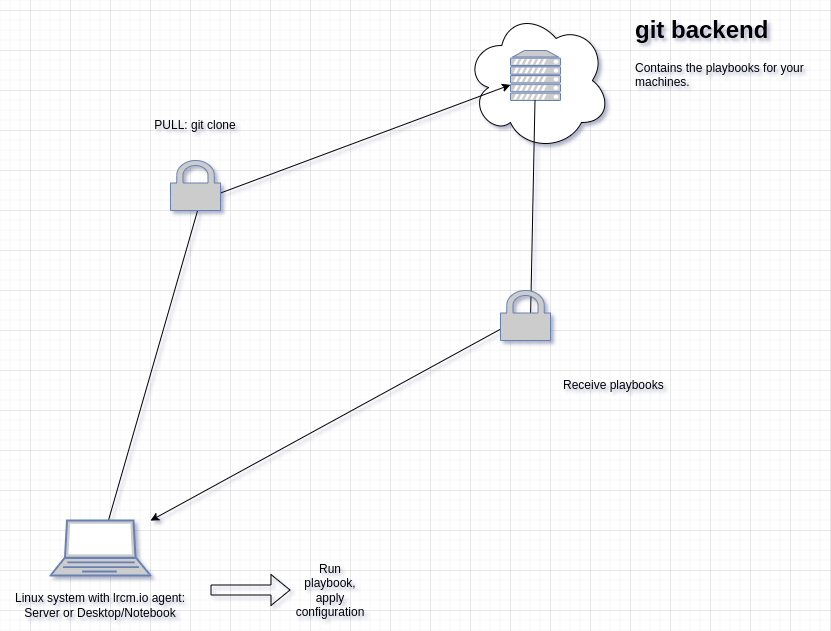

The diagram above was exported from draw.io. Its source (the exported page's mxGraphModel, read from the mxfile embedded in the PNG):
<mxGraphModel dx="2074" dy="1195" grid="1" gridSize="10" guides="1" tooltips="1" connect="1" arrows="1" fold="1" page="1" pageScale="1" pageWidth="3300" pageHeight="2339" math="0" shadow="0">
  <root>
    <mxCell id="0" />
    <mxCell id="1" parent="0" />
    <mxCell id="hvEdbajjA5MpX6Mkk9Kx-15" value="" style="ellipse;shape=cloud;whiteSpace=wrap;html=1;" parent="1" vertex="1">
      <mxGeometry x="915" y="40" width="145" height="140" as="geometry" />
    </mxCell>
    <mxCell id="hvEdbajjA5MpX6Mkk9Kx-8" value="" style="endArrow=classic;html=1;rounded=0;" parent="1" source="hvEdbajjA5MpX6Mkk9Kx-3" target="hvEdbajjA5MpX6Mkk9Kx-6" edge="1">
      <mxGeometry width="50" height="50" relative="1" as="geometry">
        <mxPoint x="1020" y="630" as="sourcePoint" />
        <mxPoint x="1070" y="580" as="targetPoint" />
        <Array as="points">
          <mxPoint x="650" y="230" />
        </Array>
      </mxGeometry>
    </mxCell>
    <mxCell id="hvEdbajjA5MpX6Mkk9Kx-3" value="" style="fontColor=#0066CC;verticalAlign=top;verticalLabelPosition=bottom;labelPosition=center;align=center;html=1;outlineConnect=0;fillColor=#CCCCCC;strokeColor=#6881B3;gradientColor=none;gradientDirection=north;strokeWidth=2;shape=mxgraph.networks.laptop;" parent="1" vertex="1">
      <mxGeometry x="500" y="550" width="100" height="55" as="geometry" />
    </mxCell>
    <mxCell id="hvEdbajjA5MpX6Mkk9Kx-4" value="" style="fontColor=#0066CC;verticalAlign=top;verticalLabelPosition=bottom;labelPosition=center;align=center;html=1;outlineConnect=0;fillColor=#CCCCCC;strokeColor=#6881B3;gradientColor=none;gradientDirection=north;strokeWidth=2;shape=mxgraph.networks.secured;" parent="1" vertex="1">
      <mxGeometry x="620" y="190" width="50" height="50" as="geometry" />
    </mxCell>
    <mxCell id="hvEdbajjA5MpX6Mkk9Kx-6" value="" style="fontColor=#0066CC;verticalAlign=top;verticalLabelPosition=bottom;labelPosition=center;align=center;html=1;outlineConnect=0;fillColor=#CCCCCC;strokeColor=#6881B3;gradientColor=none;gradientDirection=north;strokeWidth=2;shape=mxgraph.networks.server;" parent="1" vertex="1">
      <mxGeometry x="960" y="80" width="50" height="50" as="geometry" />
    </mxCell>
    <mxCell id="hvEdbajjA5MpX6Mkk9Kx-7" value="&lt;h1&gt;git backend&lt;/h1&gt;&lt;p&gt;Contains the playbooks for your machines.&lt;/p&gt;" style="text;html=1;spacing=5;spacingTop=-20;whiteSpace=wrap;overflow=hidden;rounded=0;" parent="1" vertex="1">
      <mxGeometry x="1080" y="40" width="190" height="120" as="geometry" />
    </mxCell>
    <mxCell id="hvEdbajjA5MpX6Mkk9Kx-9" value="PULL: git clone" style="text;html=1;align=center;verticalAlign=middle;whiteSpace=wrap;rounded=0;" parent="1" vertex="1">
      <mxGeometry x="600" y="140" width="90" height="30" as="geometry" />
    </mxCell>
    <mxCell id="hvEdbajjA5MpX6Mkk9Kx-10" value="Linux system with lrcm.io agent: Server or Desktop/Notebook" style="text;html=1;align=center;verticalAlign=middle;whiteSpace=wrap;rounded=0;" parent="1" vertex="1">
      <mxGeometry x="450" y="620" width="200" height="30" as="geometry" />
    </mxCell>
    <mxCell id="hvEdbajjA5MpX6Mkk9Kx-11" value="" style="endArrow=classic;html=1;rounded=0;" parent="1" source="hvEdbajjA5MpX6Mkk9Kx-12" target="hvEdbajjA5MpX6Mkk9Kx-3" edge="1">
      <mxGeometry width="50" height="50" relative="1" as="geometry">
        <mxPoint x="1010" y="530" as="sourcePoint" />
        <mxPoint x="1060" y="480" as="targetPoint" />
        <Array as="points" />
      </mxGeometry>
    </mxCell>
    <mxCell id="hvEdbajjA5MpX6Mkk9Kx-13" value="" style="endArrow=classic;html=1;rounded=0;" parent="1" source="hvEdbajjA5MpX6Mkk9Kx-6" target="hvEdbajjA5MpX6Mkk9Kx-12" edge="1">
      <mxGeometry width="50" height="50" relative="1" as="geometry">
        <mxPoint x="984" y="130" as="sourcePoint" />
        <mxPoint x="600" y="551" as="targetPoint" />
        <Array as="points">
          <mxPoint x="980" y="350" />
        </Array>
      </mxGeometry>
    </mxCell>
    <mxCell id="hvEdbajjA5MpX6Mkk9Kx-12" value="" style="fontColor=#0066CC;verticalAlign=top;verticalLabelPosition=bottom;labelPosition=center;align=center;html=1;outlineConnect=0;fillColor=#CCCCCC;strokeColor=#6881B3;gradientColor=none;gradientDirection=north;strokeWidth=2;shape=mxgraph.networks.secured;" parent="1" vertex="1">
      <mxGeometry x="950" y="320" width="50" height="50" as="geometry" />
    </mxCell>
    <mxCell id="hvEdbajjA5MpX6Mkk9Kx-14" value="Receive playbooks&amp;nbsp;" style="text;html=1;align=center;verticalAlign=middle;whiteSpace=wrap;rounded=0;" parent="1" vertex="1">
      <mxGeometry x="1000" y="400" width="130" height="30" as="geometry" />
    </mxCell>
    <mxCell id="ssrfpxD2Cb7SV2mRkeFL-2" value="Run playbook, apply configuration" style="text;html=1;align=center;verticalAlign=middle;whiteSpace=wrap;rounded=0;" vertex="1" parent="1">
      <mxGeometry x="750" y="605" width="60" height="30" as="geometry" />
    </mxCell>
    <mxCell id="ssrfpxD2Cb7SV2mRkeFL-3" value="" style="shape=flexArrow;endArrow=classic;html=1;rounded=0;" edge="1" parent="1">
      <mxGeometry width="50" height="50" relative="1" as="geometry">
        <mxPoint x="660" y="619.5" as="sourcePoint" />
        <mxPoint x="740" y="619.5" as="targetPoint" />
      </mxGeometry>
    </mxCell>
  </root>
</mxGraphModel>